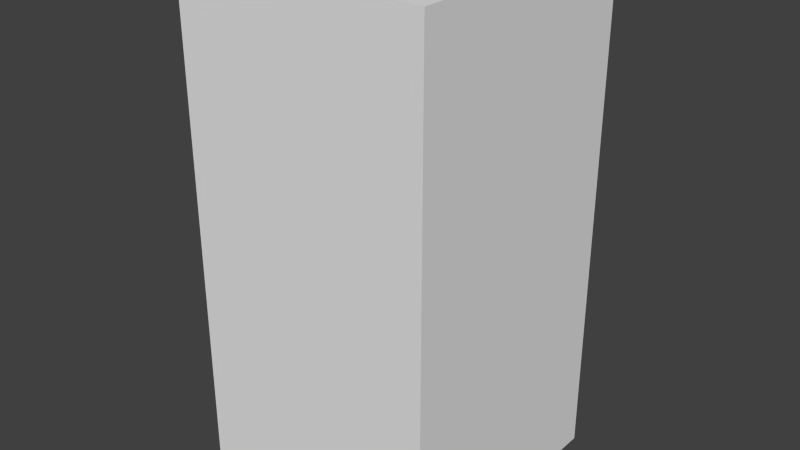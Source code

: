 # Source: yellowEyeFive.blend  (saved by Blender 2.68.0; exported with 4.5.12 LTS)
import bpy
from mathutils import Matrix  # noqa: F401  (used for matrix-valued properties, if any)

bpy.ops.wm.read_factory_settings(use_empty=True)
scene = bpy.context.scene
scene.name = 'Scene'

# ---- collections
col_collection_1 = bpy.data.collections.new('Collection 1'); scene.collection.children.link(col_collection_1)

# ---- world
world_world = bpy.data.worlds.new('World'); scene.world = world_world
world_world.color = (0.05088, 0.05088, 0.05088)
world_world.use_sun_shadow = False
world_world.sun_shadow_jitter_overblur = 0.0
world_world.cycles.sampling_method = 'MANUAL'
world_world.cycles.sample_map_resolution = 256

# ---- meshes
me_yelloweyefive = bpy.data.meshes.new('yellowEyeFive')
me_yelloweyefive.from_pydata([(-0.5, -0.5, -1.0), (-0.5, 0.5, -1.0), (0.5, 0.5, -1.0), (0.5, -0.5, -1.0), (-0.5, -0.5, 1.0), (-0.5, 0.5, 1.0), (0.5, 0.5, 1.0), (0.5, -0.5, 1.0)], [], [(4, 5, 1, 0), (5, 6, 2, 1), (6, 7, 3, 2), (7, 4, 0, 3), (0, 1, 2, 3), (7, 6, 5, 4)])
me_yelloweyefive.use_remesh_preserve_volume = False
me_yelloweyefive.use_remesh_preserve_attributes = False
me_yelloweyefive.use_mirror_vertex_groups = False
me_yelloweyefive.update()

# ---- objects
ob_yelloweyefive = bpy.data.objects.new('yellowEyeFive', me_yelloweyefive)

# ---- transforms, parenting, visibility, modifiers, constraints
ob_yelloweyefive.location = (0.0, 0.0, 0.0)
ob_yelloweyefive.lineart.crease_threshold = 0.0

# ---- collection membership
col_collection_1.objects.link(ob_yelloweyefive)

# ---- scene / render settings (as saved in the file)
scene.frame_start = 1; scene.frame_end = 250; scene.frame_set(1)
scene.render.engine = 'BLENDER_EEVEE_NEXT'
scene.render.image_settings.color_mode = 'RGB'
scene.render.image_settings.compression = 90
scene.render.resolution_percentage = 50
scene.render.dither_intensity = 0.0
scene.cycles.use_denoising = False
scene.cycles.samples = 10
scene.cycles.sampling_pattern = 'TABULATED_SOBOL'
scene.cycles.light_sampling_threshold = 0.0
scene.cycles.use_adaptive_sampling = False
scene.cycles.use_light_tree = False
scene.cycles.blur_glossy = 0.0
scene.cycles.volume_bounces = 1
scene.cycles.pixel_filter_type = 'GAUSSIAN'
scene.cycles.sample_clamp_indirect = 0.0
scene.view_settings.view_transform = 'Standard'
bpy.context.view_layer.update()

# ---- added for rendering (the .blend has no active camera and no usable light): camera, sun
cam_auto = bpy.data.cameras.new('AutoCamera')
cam_auto.lens = 50.0
cam_auto.sensor_width = 36.0
cam_auto.clip_end = 1000.0
ob_auto_camera = bpy.data.objects.new('AutoCamera', cam_auto)
scene.collection.objects.link(ob_auto_camera)
ob_auto_camera.location = (2.26633, -2.71959, 1.81306)
ob_auto_camera.rotation_euler = (1.09748, -7.21219e-08, 0.694738)
scene.camera = ob_auto_camera
light_auto_sun = bpy.data.lights.new('AutoSun', 'SUN')
light_auto_sun.energy = 3.0
light_auto_sun.angle = 0.0523599
ob_auto_sun = bpy.data.objects.new('AutoSun', light_auto_sun)
scene.collection.objects.link(ob_auto_sun)
ob_auto_sun.rotation_euler = (0.872665, 0.174533, 0.523599)
bpy.context.view_layer.update()
